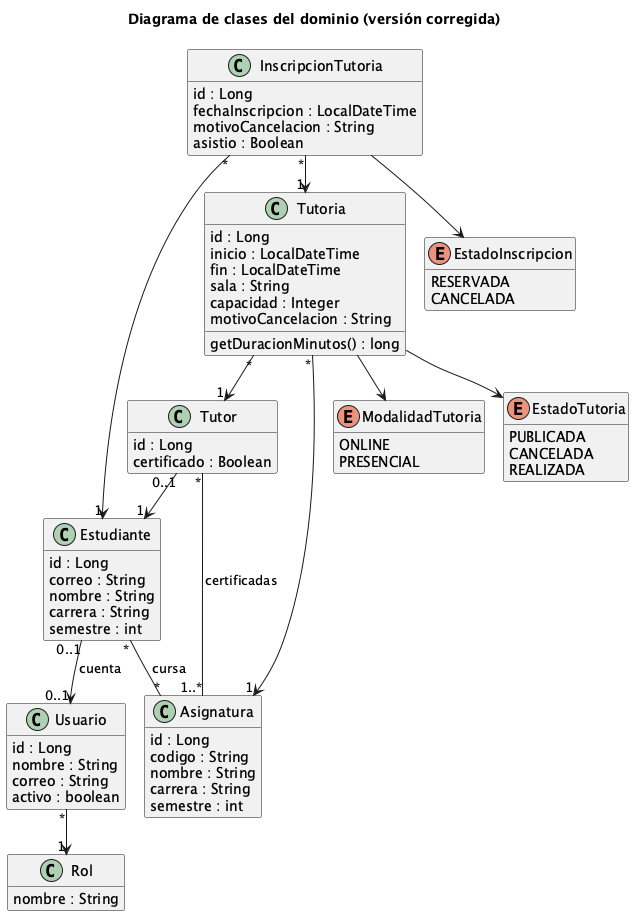

The diagram above was rendered by PlantUML. Its source (embedded in the PNG):
@startuml clases
!pragma layout smetana
title Diagrama de clases del dominio (versión corregida)
skinparam shadowing false
hide empty methods

class Usuario {
  id : Long
  nombre : String
  correo : String
  activo : boolean
}
class Rol {
  nombre : String
}
class Estudiante {
  id : Long
  correo : String
  nombre : String
  carrera : String
  semestre : int
}
class Tutor {
  id : Long
  certificado : Boolean
}
class Asignatura {
  id : Long
  codigo : String
  nombre : String
  carrera : String
  semestre : int
}
class Tutoria {
  id : Long
  inicio : LocalDateTime
  fin : LocalDateTime
  sala : String
  capacidad : Integer
  motivoCancelacion : String
  getDuracionMinutos() : long
}
class InscripcionTutoria {
  id : Long
  fechaInscripcion : LocalDateTime
  motivoCancelacion : String
  asistio : Boolean
}
enum ModalidadTutoria {
  ONLINE
  PRESENCIAL
}
enum EstadoTutoria {
  PUBLICADA
  CANCELADA
  REALIZADA
}
enum EstadoInscripcion {
  RESERVADA
  CANCELADA
}

Usuario "*" --> "1" Rol
Estudiante "0..1" --> "0..1" Usuario : cuenta
Estudiante "*" -- "*" Asignatura : cursa
Tutor "0..1" --> "1" Estudiante
Tutor "*" -- "1..*" Asignatura : certificadas
Tutoria "*" --> "1" Tutor
Tutoria "*" --> "1" Asignatura
Tutoria --> ModalidadTutoria
Tutoria --> EstadoTutoria
InscripcionTutoria "*" --> "1" Tutoria
InscripcionTutoria "*" --> "1" Estudiante
InscripcionTutoria --> EstadoInscripcion
@enduml